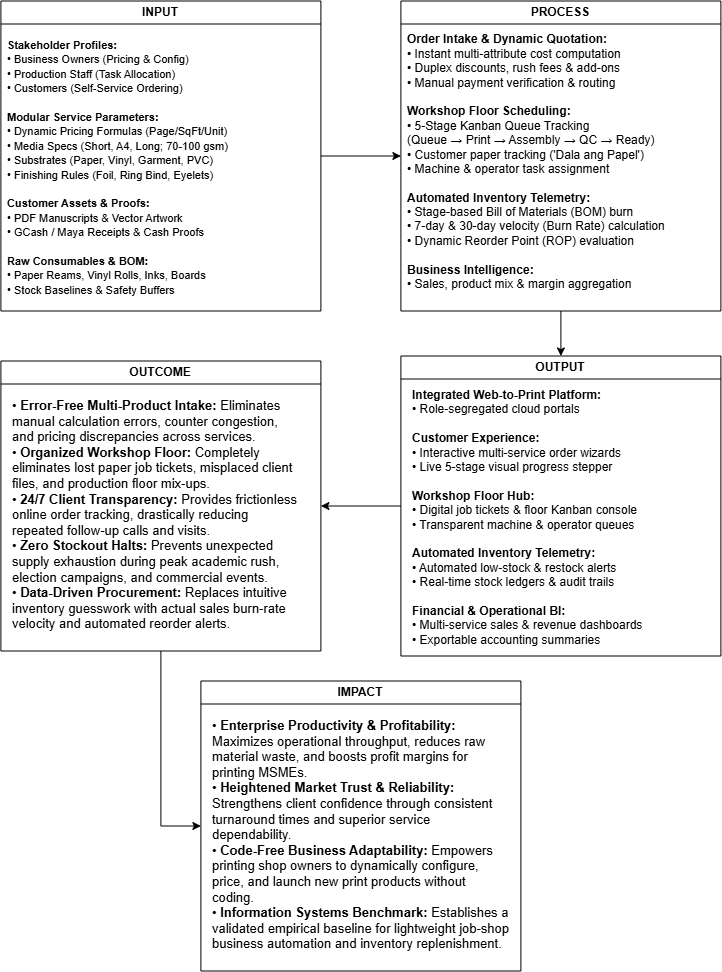

The diagram above was exported from draw.io. Its source (the exported page's mxGraphModel, read from the mxfile embedded in the PNG):
<mxGraphModel dx="2020" dy="2376" grid="1" gridSize="10" guides="1" tooltips="1" connect="1" arrows="1" fold="1" page="1" pageScale="1" pageWidth="850" pageHeight="1100" math="0" shadow="0">
  <root>
    <mxCell id="0" />
    <mxCell id="1" parent="0" />
    <mxCell id="RW9Po4OWLrbzOsXgOEKc-9" edge="1" parent="1" source="RW9Po4OWLrbzOsXgOEKc-1" style="edgeStyle=orthogonalEdgeStyle;rounded=0;orthogonalLoop=1;jettySize=auto;html=1;entryX=0;entryY=0.5;entryDx=0;entryDy=0;fontColor=light-dark(#000000,#FFFFFF);" target="RW9Po4OWLrbzOsXgOEKc-5">
      <mxGeometry relative="1" as="geometry" />
    </mxCell>
    <mxCell id="RW9Po4OWLrbzOsXgOEKc-1" parent="1" style="swimlane;whiteSpace=wrap;html=1;fontColor=light-dark(#000000,#FFFFFF);" value="INPUT" vertex="1">
      <mxGeometry height="310" width="320" x="65" y="-1035" as="geometry" />
    </mxCell>
    <mxCell id="FxvN_D5gB_jkrMffz602-2" parent="RW9Po4OWLrbzOsXgOEKc-1" style="text;html=1;whiteSpace=wrap;strokeColor=none;fillColor=none;align=left;verticalAlign=top;rounded=0;fontColor=light-dark(#000000,#FFFFFF);" value="&lt;font style=&quot;font-size: 11px;&quot;&gt;&lt;b&gt;Stakeholder Profiles:&lt;/b&gt;&lt;br&gt;• Business Owners (Pricing &amp;amp; Config)&lt;br&gt;• Production Staff (Task Allocation)&lt;br&gt;• Customers (Self-Service Ordering)&lt;br&gt;&lt;br&gt;&lt;b&gt;Modular Service Parameters:&lt;/b&gt;&lt;br&gt;• Dynamic Pricing Formulas (Page/SqFt/Unit)&lt;br&gt;• Media Specs (Short, A4, Long; 70-100 gsm)&lt;br&gt;• Substrates (Paper, Vinyl, Garment, PVC)&lt;br&gt;• Finishing Rules (Foil, Ring Bind, Eyelets)&lt;br&gt;&lt;br&gt;&lt;b&gt;Customer Assets &amp;amp; Proofs:&lt;/b&gt;&lt;br&gt;• PDF Manuscripts &amp;amp; Vector Artwork&lt;br&gt;• GCash / Maya Receipts &amp;amp; Cash Proofs&lt;br&gt;&lt;br&gt;&lt;b&gt;Raw Consumables &amp;amp; BOM:&lt;br&gt;&lt;/b&gt;• Paper Reams, Vinyl Rolls, Inks, Boards&lt;br&gt;• Stock Baselines &amp;amp; Safety Buffers&lt;/font&gt;" vertex="1">
      <mxGeometry height="270" width="300" x="5" y="30" as="geometry" />
    </mxCell>
    <mxCell id="RW9Po4OWLrbzOsXgOEKc-10" edge="1" parent="1" source="RW9Po4OWLrbzOsXgOEKc-5" style="edgeStyle=orthogonalEdgeStyle;rounded=0;orthogonalLoop=1;jettySize=auto;html=1;entryX=0.5;entryY=0;entryDx=0;entryDy=0;fontColor=light-dark(#000000,#FFFFFF);" target="RW9Po4OWLrbzOsXgOEKc-6">
      <mxGeometry relative="1" as="geometry" />
    </mxCell>
    <mxCell id="RW9Po4OWLrbzOsXgOEKc-5" parent="1" style="swimlane;whiteSpace=wrap;html=1;fontColor=light-dark(#000000,#FFFFFF);" value="PROCESS" vertex="1">
      <mxGeometry height="310" width="320" x="465" y="-1035" as="geometry" />
    </mxCell>
    <mxCell id="7pKv1w4ifEfXlzkHT5PT-1" parent="RW9Po4OWLrbzOsXgOEKc-5" style="text;html=1;whiteSpace=wrap;strokeColor=none;fillColor=none;align=left;verticalAlign=top;rounded=0;fontSize=12;fontColor=light-dark(#000000,#FFFFFF);labelBackgroundColor=none;" value="&#10;&lt;b style=&quot;forced-color-adjust: none; font-family: Helvetica; font-style: normal; font-variant-ligatures: normal; font-variant-caps: normal; letter-spacing: normal; orphans: 2; text-indent: 0px; text-transform: none; widows: 2; word-spacing: 0px; -webkit-text-stroke-width: 0px; white-space: normal; text-decoration-thickness: initial; text-decoration-style: initial; text-decoration-color: initial; box-shadow: none !important;&quot;&gt;Order Intake &amp;amp; Dynamic Quotation:&lt;/b&gt;&lt;br style=&quot;forced-color-adjust: none; font-family: Helvetica; font-style: normal; font-variant-ligatures: normal; font-variant-caps: normal; font-weight: 400; letter-spacing: normal; orphans: 2; text-indent: 0px; text-transform: none; widows: 2; word-spacing: 0px; -webkit-text-stroke-width: 0px; white-space: normal; text-decoration-thickness: initial; text-decoration-style: initial; text-decoration-color: initial; box-shadow: none !important;&quot;&gt;&lt;span style=&quot;font-family: Helvetica; font-style: normal; font-variant-ligatures: normal; font-variant-caps: normal; font-weight: 400; letter-spacing: normal; orphans: 2; text-indent: 0px; text-transform: none; widows: 2; word-spacing: 0px; -webkit-text-stroke-width: 0px; white-space: normal; text-decoration-thickness: initial; text-decoration-style: initial; text-decoration-color: initial; float: none; display: inline !important;&quot;&gt;• Instant multi-attribute cost computation&lt;/span&gt;&lt;br style=&quot;forced-color-adjust: none; font-family: Helvetica; font-style: normal; font-variant-ligatures: normal; font-variant-caps: normal; font-weight: 400; letter-spacing: normal; orphans: 2; text-indent: 0px; text-transform: none; widows: 2; word-spacing: 0px; -webkit-text-stroke-width: 0px; white-space: normal; text-decoration-thickness: initial; text-decoration-style: initial; text-decoration-color: initial; box-shadow: none !important;&quot;&gt;&lt;span style=&quot;font-family: Helvetica; font-style: normal; font-variant-ligatures: normal; font-variant-caps: normal; font-weight: 400; letter-spacing: normal; orphans: 2; text-indent: 0px; text-transform: none; widows: 2; word-spacing: 0px; -webkit-text-stroke-width: 0px; white-space: normal; text-decoration-thickness: initial; text-decoration-style: initial; text-decoration-color: initial; float: none; display: inline !important;&quot;&gt;• Duplex discounts, rush fees &amp;amp; add-ons&lt;/span&gt;&lt;br style=&quot;forced-color-adjust: none; font-family: Helvetica; font-style: normal; font-variant-ligatures: normal; font-variant-caps: normal; font-weight: 400; letter-spacing: normal; orphans: 2; text-indent: 0px; text-transform: none; widows: 2; word-spacing: 0px; -webkit-text-stroke-width: 0px; white-space: normal; text-decoration-thickness: initial; text-decoration-style: initial; text-decoration-color: initial; box-shadow: none !important;&quot;&gt;&lt;span style=&quot;font-family: Helvetica; font-style: normal; font-variant-ligatures: normal; font-variant-caps: normal; font-weight: 400; letter-spacing: normal; orphans: 2; text-indent: 0px; text-transform: none; widows: 2; word-spacing: 0px; -webkit-text-stroke-width: 0px; white-space: normal; text-decoration-thickness: initial; text-decoration-style: initial; text-decoration-color: initial; float: none; display: inline !important;&quot;&gt;• Manual payment verification &amp;amp; routing&lt;/span&gt;&lt;br style=&quot;forced-color-adjust: none; font-family: Helvetica; font-style: normal; font-variant-ligatures: normal; font-variant-caps: normal; font-weight: 400; letter-spacing: normal; orphans: 2; text-indent: 0px; text-transform: none; widows: 2; word-spacing: 0px; -webkit-text-stroke-width: 0px; white-space: normal; text-decoration-thickness: initial; text-decoration-style: initial; text-decoration-color: initial; box-shadow: none !important;&quot;&gt;&lt;br style=&quot;forced-color-adjust: none; font-family: Helvetica; font-style: normal; font-variant-ligatures: normal; font-variant-caps: normal; font-weight: 400; letter-spacing: normal; orphans: 2; text-indent: 0px; text-transform: none; widows: 2; word-spacing: 0px; -webkit-text-stroke-width: 0px; white-space: normal; text-decoration-thickness: initial; text-decoration-style: initial; text-decoration-color: initial; box-shadow: none !important;&quot;&gt;&lt;b style=&quot;forced-color-adjust: none; font-family: Helvetica; font-style: normal; font-variant-ligatures: normal; font-variant-caps: normal; letter-spacing: normal; orphans: 2; text-indent: 0px; text-transform: none; widows: 2; word-spacing: 0px; -webkit-text-stroke-width: 0px; white-space: normal; text-decoration-thickness: initial; text-decoration-style: initial; text-decoration-color: initial; box-shadow: none !important;&quot;&gt;Workshop Floor Scheduling:&lt;/b&gt;&lt;br style=&quot;forced-color-adjust: none; font-family: Helvetica; font-style: normal; font-variant-ligatures: normal; font-variant-caps: normal; font-weight: 400; letter-spacing: normal; orphans: 2; text-indent: 0px; text-transform: none; widows: 2; word-spacing: 0px; -webkit-text-stroke-width: 0px; white-space: normal; text-decoration-thickness: initial; text-decoration-style: initial; text-decoration-color: initial; box-shadow: none !important;&quot;&gt;&lt;span style=&quot;font-family: Helvetica; font-style: normal; font-variant-ligatures: normal; font-variant-caps: normal; font-weight: 400; letter-spacing: normal; orphans: 2; text-indent: 0px; text-transform: none; widows: 2; word-spacing: 0px; -webkit-text-stroke-width: 0px; white-space: normal; text-decoration-thickness: initial; text-decoration-style: initial; text-decoration-color: initial; float: none; display: inline !important;&quot;&gt;• 5-Stage Kanban Queue Tracking&lt;/span&gt;&lt;br style=&quot;forced-color-adjust: none; font-family: Helvetica; font-style: normal; font-variant-ligatures: normal; font-variant-caps: normal; font-weight: 400; letter-spacing: normal; orphans: 2; text-indent: 0px; text-transform: none; widows: 2; word-spacing: 0px; -webkit-text-stroke-width: 0px; white-space: normal; text-decoration-thickness: initial; text-decoration-style: initial; text-decoration-color: initial; box-shadow: none !important;&quot;&gt;&lt;span style=&quot;font-family: Helvetica; font-style: normal; font-variant-ligatures: normal; font-variant-caps: normal; font-weight: 400; letter-spacing: normal; orphans: 2; text-indent: 0px; text-transform: none; widows: 2; word-spacing: 0px; -webkit-text-stroke-width: 0px; white-space: normal; text-decoration-thickness: initial; text-decoration-style: initial; text-decoration-color: initial; float: none; display: inline !important;&quot;&gt;(Queue → Print → Assembly → QC → Ready)&lt;/span&gt;&lt;br style=&quot;forced-color-adjust: none; font-family: Helvetica; font-style: normal; font-variant-ligatures: normal; font-variant-caps: normal; font-weight: 400; letter-spacing: normal; orphans: 2; text-indent: 0px; text-transform: none; widows: 2; word-spacing: 0px; -webkit-text-stroke-width: 0px; white-space: normal; text-decoration-thickness: initial; text-decoration-style: initial; text-decoration-color: initial; box-shadow: none !important;&quot;&gt;&lt;span style=&quot;font-family: Helvetica; font-style: normal; font-variant-ligatures: normal; font-variant-caps: normal; font-weight: 400; letter-spacing: normal; orphans: 2; text-indent: 0px; text-transform: none; widows: 2; word-spacing: 0px; -webkit-text-stroke-width: 0px; white-space: normal; text-decoration-thickness: initial; text-decoration-style: initial; text-decoration-color: initial; float: none; display: inline !important;&quot;&gt;• Customer paper tracking ('Dala ang Papel')&lt;/span&gt;&lt;br style=&quot;forced-color-adjust: none; font-family: Helvetica; font-style: normal; font-variant-ligatures: normal; font-variant-caps: normal; font-weight: 400; letter-spacing: normal; orphans: 2; text-indent: 0px; text-transform: none; widows: 2; word-spacing: 0px; -webkit-text-stroke-width: 0px; white-space: normal; text-decoration-thickness: initial; text-decoration-style: initial; text-decoration-color: initial; box-shadow: none !important;&quot;&gt;&lt;span style=&quot;font-family: Helvetica; font-style: normal; font-variant-ligatures: normal; font-variant-caps: normal; font-weight: 400; letter-spacing: normal; orphans: 2; text-indent: 0px; text-transform: none; widows: 2; word-spacing: 0px; -webkit-text-stroke-width: 0px; white-space: normal; text-decoration-thickness: initial; text-decoration-style: initial; text-decoration-color: initial; float: none; display: inline !important;&quot;&gt;• Machine &amp;amp; operator task assignment&lt;/span&gt;&lt;br style=&quot;forced-color-adjust: none; font-family: Helvetica; font-style: normal; font-variant-ligatures: normal; font-variant-caps: normal; font-weight: 400; letter-spacing: normal; orphans: 2; text-indent: 0px; text-transform: none; widows: 2; word-spacing: 0px; -webkit-text-stroke-width: 0px; white-space: normal; text-decoration-thickness: initial; text-decoration-style: initial; text-decoration-color: initial; box-shadow: none !important;&quot;&gt;&lt;br style=&quot;forced-color-adjust: none; font-family: Helvetica; font-style: normal; font-variant-ligatures: normal; font-variant-caps: normal; font-weight: 400; letter-spacing: normal; orphans: 2; text-indent: 0px; text-transform: none; widows: 2; word-spacing: 0px; -webkit-text-stroke-width: 0px; white-space: normal; text-decoration-thickness: initial; text-decoration-style: initial; text-decoration-color: initial; box-shadow: none !important;&quot;&gt;&lt;b style=&quot;forced-color-adjust: none; font-family: Helvetica; font-style: normal; font-variant-ligatures: normal; font-variant-caps: normal; letter-spacing: normal; orphans: 2; text-indent: 0px; text-transform: none; widows: 2; word-spacing: 0px; -webkit-text-stroke-width: 0px; white-space: normal; text-decoration-thickness: initial; text-decoration-style: initial; text-decoration-color: initial; box-shadow: none !important;&quot;&gt;Automated Inventory Telemetry:&lt;/b&gt;&lt;br style=&quot;forced-color-adjust: none; font-family: Helvetica; font-style: normal; font-variant-ligatures: normal; font-variant-caps: normal; font-weight: 400; letter-spacing: normal; orphans: 2; text-indent: 0px; text-transform: none; widows: 2; word-spacing: 0px; -webkit-text-stroke-width: 0px; white-space: normal; text-decoration-thickness: initial; text-decoration-style: initial; text-decoration-color: initial; box-shadow: none !important;&quot;&gt;&lt;span style=&quot;font-family: Helvetica; font-style: normal; font-variant-ligatures: normal; font-variant-caps: normal; font-weight: 400; letter-spacing: normal; orphans: 2; text-indent: 0px; text-transform: none; widows: 2; word-spacing: 0px; -webkit-text-stroke-width: 0px; white-space: normal; text-decoration-thickness: initial; text-decoration-style: initial; text-decoration-color: initial; float: none; display: inline !important;&quot;&gt;• Stage-based Bill of Materials (BOM) burn&lt;/span&gt;&lt;br style=&quot;forced-color-adjust: none; font-family: Helvetica; font-style: normal; font-variant-ligatures: normal; font-variant-caps: normal; font-weight: 400; letter-spacing: normal; orphans: 2; text-indent: 0px; text-transform: none; widows: 2; word-spacing: 0px; -webkit-text-stroke-width: 0px; white-space: normal; text-decoration-thickness: initial; text-decoration-style: initial; text-decoration-color: initial; box-shadow: none !important;&quot;&gt;&lt;span style=&quot;font-family: Helvetica; font-style: normal; font-variant-ligatures: normal; font-variant-caps: normal; font-weight: 400; letter-spacing: normal; orphans: 2; text-indent: 0px; text-transform: none; widows: 2; word-spacing: 0px; -webkit-text-stroke-width: 0px; white-space: normal; text-decoration-thickness: initial; text-decoration-style: initial; text-decoration-color: initial; float: none; display: inline !important;&quot;&gt;• 7-day &amp;amp; 30-day velocity (Burn Rate) calculation&lt;/span&gt;&lt;br style=&quot;forced-color-adjust: none; font-family: Helvetica; font-style: normal; font-variant-ligatures: normal; font-variant-caps: normal; font-weight: 400; letter-spacing: normal; orphans: 2; text-indent: 0px; text-transform: none; widows: 2; word-spacing: 0px; -webkit-text-stroke-width: 0px; white-space: normal; text-decoration-thickness: initial; text-decoration-style: initial; text-decoration-color: initial; box-shadow: none !important;&quot;&gt;&lt;span style=&quot;font-family: Helvetica; font-style: normal; font-variant-ligatures: normal; font-variant-caps: normal; font-weight: 400; letter-spacing: normal; orphans: 2; text-indent: 0px; text-transform: none; widows: 2; word-spacing: 0px; -webkit-text-stroke-width: 0px; white-space: normal; text-decoration-thickness: initial; text-decoration-style: initial; text-decoration-color: initial; float: none; display: inline !important;&quot;&gt;• Dynamic Reorder Point (ROP) evaluation&lt;/span&gt;&lt;br style=&quot;forced-color-adjust: none; font-family: Helvetica; font-style: normal; font-variant-ligatures: normal; font-variant-caps: normal; font-weight: 400; letter-spacing: normal; orphans: 2; text-indent: 0px; text-transform: none; widows: 2; word-spacing: 0px; -webkit-text-stroke-width: 0px; white-space: normal; text-decoration-thickness: initial; text-decoration-style: initial; text-decoration-color: initial; box-shadow: none !important;&quot;&gt;&lt;br style=&quot;forced-color-adjust: none; font-family: Helvetica; font-style: normal; font-variant-ligatures: normal; font-variant-caps: normal; font-weight: 400; letter-spacing: normal; orphans: 2; text-indent: 0px; text-transform: none; widows: 2; word-spacing: 0px; -webkit-text-stroke-width: 0px; white-space: normal; text-decoration-thickness: initial; text-decoration-style: initial; text-decoration-color: initial; box-shadow: none !important;&quot;&gt;&lt;b style=&quot;forced-color-adjust: none; font-family: Helvetica; font-style: normal; font-variant-ligatures: normal; font-variant-caps: normal; letter-spacing: normal; orphans: 2; text-indent: 0px; text-transform: none; widows: 2; word-spacing: 0px; -webkit-text-stroke-width: 0px; white-space: normal; text-decoration-thickness: initial; text-decoration-style: initial; text-decoration-color: initial; box-shadow: none !important;&quot;&gt;Business Intelligence:&lt;/b&gt;&lt;br style=&quot;forced-color-adjust: none; font-family: Helvetica; font-style: normal; font-variant-ligatures: normal; font-variant-caps: normal; font-weight: 400; letter-spacing: normal; orphans: 2; text-indent: 0px; text-transform: none; widows: 2; word-spacing: 0px; -webkit-text-stroke-width: 0px; white-space: normal; text-decoration-thickness: initial; text-decoration-style: initial; text-decoration-color: initial; box-shadow: none !important;&quot;&gt;&lt;span style=&quot;font-family: Helvetica; font-style: normal; font-variant-ligatures: normal; font-variant-caps: normal; font-weight: 400; letter-spacing: normal; orphans: 2; text-indent: 0px; text-transform: none; widows: 2; word-spacing: 0px; -webkit-text-stroke-width: 0px; white-space: normal; text-decoration-thickness: initial; text-decoration-style: initial; text-decoration-color: initial; float: none; display: inline !important;&quot;&gt;• Sales, product mix &amp;amp; margin aggregation&lt;/span&gt;&#10;&#10;" vertex="1">
      <mxGeometry height="280" width="310" x="5" y="10" as="geometry" />
    </mxCell>
    <mxCell id="RW9Po4OWLrbzOsXgOEKc-11" edge="1" parent="1" source="RW9Po4OWLrbzOsXgOEKc-6" style="edgeStyle=orthogonalEdgeStyle;rounded=0;orthogonalLoop=1;jettySize=auto;html=1;entryX=1;entryY=0.5;entryDx=0;entryDy=0;fontColor=light-dark(#000000,#FFFFFF);" target="RW9Po4OWLrbzOsXgOEKc-7">
      <mxGeometry relative="1" as="geometry" />
    </mxCell>
    <mxCell id="RW9Po4OWLrbzOsXgOEKc-6" parent="1" style="swimlane;whiteSpace=wrap;html=1;fontColor=light-dark(#000000,#FFFFFF);" value="OUTPUT" vertex="1">
      <mxGeometry height="300" width="320" x="465" y="-680" as="geometry" />
    </mxCell>
    <mxCell id="_qh8cepu_KRpxwZSOiqv-1" parent="RW9Po4OWLrbzOsXgOEKc-6" style="text;html=1;whiteSpace=wrap;strokeColor=none;fillColor=none;align=left;verticalAlign=top;rounded=0;fontColor=light-dark(#000000,#FFFFFF);fontSize=12;" value="&lt;b&gt;Integrated Web-to-Print Platform:&lt;/b&gt;&lt;br&gt;&lt;span&gt;• Role-segregated cloud portals&lt;/span&gt;&lt;br&gt;&lt;br&gt;&lt;b&gt;Customer Experience:&lt;/b&gt;&lt;br&gt;&lt;span&gt;• Interactive multi-service order wizards&lt;/span&gt;&lt;br&gt;&lt;span&gt;• Live 5-stage visual progress stepper&lt;/span&gt;&lt;br&gt;&lt;br&gt;&lt;b&gt;Workshop Floor Hub:&lt;/b&gt;&lt;br&gt;&lt;span&gt;• Digital job tickets &amp;amp; floor Kanban console&lt;/span&gt;&lt;br&gt;&lt;span&gt;• Transparent machine &amp;amp; operator queues&lt;/span&gt;&lt;br&gt;&lt;br&gt;&lt;b&gt;Automated Inventory Telemetry:&lt;/b&gt;&lt;br&gt;&lt;span&gt;• Automated low-stock &amp;amp; restock alerts&lt;/span&gt;&lt;br&gt;&lt;span&gt;• Real-time stock ledgers &amp;amp; audit trails&lt;/span&gt;&lt;br&gt;&lt;br&gt;&lt;b&gt;Financial &amp;amp; Operational BI:&lt;/b&gt;&lt;br&gt;&lt;span&gt;• Multi-service sales &amp;amp; revenue dashboards&lt;/span&gt;&lt;br&gt;&lt;span&gt;• Exportable accounting summaries&lt;/span&gt;" vertex="1">
      <mxGeometry height="260" width="300" x="10" y="25" as="geometry" />
    </mxCell>
    <mxCell id="RW9Po4OWLrbzOsXgOEKc-12" edge="1" parent="1" source="RW9Po4OWLrbzOsXgOEKc-7" style="edgeStyle=orthogonalEdgeStyle;rounded=0;orthogonalLoop=1;jettySize=auto;html=1;entryX=0;entryY=0.5;entryDx=0;entryDy=0;fontColor=light-dark(#000000,#FFFFFF);" target="RW9Po4OWLrbzOsXgOEKc-8">
      <mxGeometry relative="1" as="geometry" />
    </mxCell>
    <mxCell id="RW9Po4OWLrbzOsXgOEKc-7" parent="1" style="swimlane;whiteSpace=wrap;html=1;fontColor=light-dark(#000000,#FFFFFF);" value="OUTCOME" vertex="1">
      <mxGeometry height="290" width="320" x="65" y="-675" as="geometry" />
    </mxCell>
    <mxCell id="RW9Po4OWLrbzOsXgOEKc-8" parent="1" style="swimlane;whiteSpace=wrap;html=1;startSize=23;fontColor=light-dark(#000000,#FFFFFF);" value="IMPACT" vertex="1">
      <mxGeometry height="290" width="320" x="265" y="-355" as="geometry" />
    </mxCell>
    <mxCell id="UsgZyn3Pd204i5mFIyX5-1" parent="1" style="text;html=1;whiteSpace=wrap;strokeColor=none;fillColor=none;align=left;verticalAlign=top;rounded=0;fontColor=light-dark(#000000,#FFFFFF);fontSize=13;" value="&lt;font&gt;• &lt;b&gt;Error-Free Multi-Product Intake:&lt;/b&gt; Eliminates manual calculation errors, counter congestion, and pricing discrepancies across services.&lt;br&gt;• &lt;b&gt;Organized Workshop Floor:&lt;/b&gt; Completely eliminates lost paper job tickets, misplaced client files, and production floor mix-ups.&lt;br&gt;• &lt;b&gt;24/7 Client Transparency:&lt;/b&gt; Provides frictionless online order tracking, drastically reducing repeated follow-up calls and visits.&lt;br&gt;• &lt;b&gt;Zero Stockout Halts:&lt;/b&gt; Prevents unexpected supply exhaustion during peak academic rush, election campaigns, and commercial events.&lt;br&gt;• &lt;b&gt;Data-Driven Procurement:&lt;/b&gt; Replaces intuitive inventory guesswork with actual sales burn-rate velocity and automated reorder alerts.&lt;/font&gt;" vertex="1">
      <mxGeometry height="230" width="290" x="75" y="-645" as="geometry" />
    </mxCell>
    <mxCell id="6Jwlta09o9fH76nY1xag-1" parent="1" style="text;html=1;whiteSpace=wrap;strokeColor=none;fillColor=none;align=left;verticalAlign=top;rounded=0;fontColor=light-dark(#000000,#FFFFFF);fontSize=13;" value="&lt;span&gt;• &lt;/span&gt;&lt;b&gt;Enterprise Productivity &amp;amp; Profitability:&lt;/b&gt;&lt;span&gt; Maximizes operational throughput, reduces raw material waste, and boosts profit margins for printing MSMEs.&lt;/span&gt;&lt;br&gt;&lt;span&gt;• &lt;/span&gt;&lt;b&gt;Heightened Market Trust &amp;amp; Reliability:&lt;/b&gt;&lt;span&gt; Strengthens client confidence through consistent turnaround times and superior service dependability.&lt;/span&gt;&lt;br&gt;&lt;span&gt;• &lt;/span&gt;&lt;b&gt;Code-Free Business Adaptability:&lt;/b&gt;&lt;span&gt; Empowers printing shop owners to dynamically configure, price, and launch new print products without coding.&lt;/span&gt;&lt;br&gt;&lt;span&gt;• &lt;/span&gt;&lt;b&gt;Information Systems Benchmark:&lt;/b&gt;&lt;span&gt; Establishes a validated empirical baseline for lightweight job-shop business automation and inventory replenishment.&lt;/span&gt;" vertex="1">
      <mxGeometry height="240" width="300" x="275" y="-325" as="geometry" />
    </mxCell>
  </root>
</mxGraphModel>